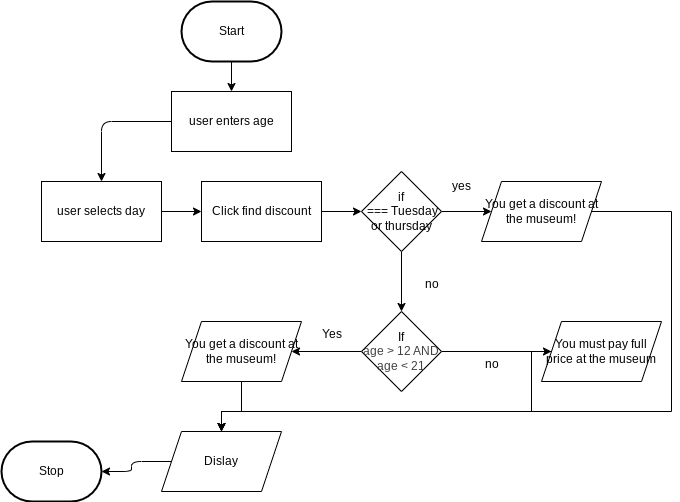

The diagram above was exported from draw.io. Its source (the exported page's mxGraphModel, read from the mxfile embedded in the PNG):
<mxGraphModel dx="766" dy="661" grid="1" gridSize="10" guides="1" tooltips="1" connect="1" arrows="1" fold="1" page="1" pageScale="1" pageWidth="850" pageHeight="1100" math="0" shadow="0">
  <root>
    <mxCell id="0" />
    <mxCell id="1" parent="0" />
    <mxCell id="7" value="" style="edgeStyle=none;html=1;" edge="1" parent="1" source="2" target="5">
      <mxGeometry relative="1" as="geometry" />
    </mxCell>
    <mxCell id="2" value="Start" style="strokeWidth=2;html=1;shape=mxgraph.flowchart.terminator;whiteSpace=wrap;" parent="1" vertex="1">
      <mxGeometry x="230" y="210" width="100" height="60" as="geometry" />
    </mxCell>
    <mxCell id="3" value="Stop" style="strokeWidth=2;html=1;shape=mxgraph.flowchart.terminator;whiteSpace=wrap;" parent="1" vertex="1">
      <mxGeometry x="50" y="650" width="100" height="60" as="geometry" />
    </mxCell>
    <mxCell id="8" value="" style="edgeStyle=orthogonalEdgeStyle;html=1;" edge="1" parent="1" source="5" target="6">
      <mxGeometry relative="1" as="geometry" />
    </mxCell>
    <mxCell id="5" value="user enters age" style="whiteSpace=wrap;html=1;" vertex="1" parent="1">
      <mxGeometry x="220" y="300" width="120" height="60" as="geometry" />
    </mxCell>
    <mxCell id="25" value="" style="edgeStyle=orthogonalEdgeStyle;html=1;" edge="1" parent="1" source="6" target="23">
      <mxGeometry relative="1" as="geometry" />
    </mxCell>
    <mxCell id="6" value="user selects day" style="whiteSpace=wrap;html=1;" vertex="1" parent="1">
      <mxGeometry x="90" y="390" width="120" height="60" as="geometry" />
    </mxCell>
    <mxCell id="13" value="" style="edgeStyle=none;html=1;" edge="1" parent="1" source="9" target="12">
      <mxGeometry relative="1" as="geometry" />
    </mxCell>
    <mxCell id="21" value="" style="edgeStyle=orthogonalEdgeStyle;html=1;" edge="1" parent="1" source="9" target="20">
      <mxGeometry relative="1" as="geometry" />
    </mxCell>
    <mxCell id="9" value="&lt;div&gt;if&lt;/div&gt;&amp;nbsp;=== Tuesday or thursday" style="rhombus;whiteSpace=wrap;html=1;" vertex="1" parent="1">
      <mxGeometry x="410" y="380" width="80" height="80" as="geometry" />
    </mxCell>
    <mxCell id="39" style="edgeStyle=orthogonalEdgeStyle;html=1;entryX=0.5;entryY=0;entryDx=0;entryDy=0;rounded=0;curved=0;" edge="1" parent="1" source="12" target="15">
      <mxGeometry relative="1" as="geometry">
        <Array as="points">
          <mxPoint x="720" y="420" />
          <mxPoint x="720" y="620" />
          <mxPoint x="270" y="620" />
        </Array>
      </mxGeometry>
    </mxCell>
    <mxCell id="12" value="You get a discount at the museum!" style="shape=parallelogram;perimeter=parallelogramPerimeter;whiteSpace=wrap;html=1;fixedSize=1;" vertex="1" parent="1">
      <mxGeometry x="530" y="390" width="120" height="60" as="geometry" />
    </mxCell>
    <mxCell id="14" value="yes" style="text;html=1;align=center;verticalAlign=middle;resizable=0;points=[];autosize=1;strokeColor=none;fillColor=none;" vertex="1" parent="1">
      <mxGeometry x="490" y="380" width="40" height="30" as="geometry" />
    </mxCell>
    <mxCell id="45" value="" style="edgeStyle=orthogonalEdgeStyle;html=1;" edge="1" parent="1" source="15" target="3">
      <mxGeometry relative="1" as="geometry" />
    </mxCell>
    <mxCell id="15" value="Dislay" style="shape=parallelogram;perimeter=parallelogramPerimeter;whiteSpace=wrap;html=1;fixedSize=1;" vertex="1" parent="1">
      <mxGeometry x="210" y="640" width="120" height="60" as="geometry" />
    </mxCell>
    <mxCell id="30" style="edgeStyle=orthogonalEdgeStyle;html=1;" edge="1" parent="1" source="20" target="29">
      <mxGeometry relative="1" as="geometry" />
    </mxCell>
    <mxCell id="46" value="" style="edgeStyle=orthogonalEdgeStyle;html=1;" edge="1" parent="1" source="20" target="32">
      <mxGeometry relative="1" as="geometry" />
    </mxCell>
    <mxCell id="20" value="&lt;div&gt;&lt;font color=&quot;#000000&quot;&gt;&lt;span style=&quot;font-size: 12px;&quot;&gt;If&lt;/span&gt;&lt;/font&gt;&lt;/div&gt;&lt;span style=&quot;color: rgb(63, 63, 63); background-color: transparent;&quot;&gt;age &amp;gt; 12 AND age &amp;lt; 21&lt;/span&gt;" style="rhombus;whiteSpace=wrap;html=1;" vertex="1" parent="1">
      <mxGeometry x="410" y="520" width="80" height="80" as="geometry" />
    </mxCell>
    <mxCell id="22" value="no" style="text;html=1;align=center;verticalAlign=middle;resizable=0;points=[];autosize=1;strokeColor=none;fillColor=none;" vertex="1" parent="1">
      <mxGeometry x="460" y="478" width="40" height="30" as="geometry" />
    </mxCell>
    <mxCell id="26" value="" style="edgeStyle=orthogonalEdgeStyle;html=1;" edge="1" parent="1" source="23" target="9">
      <mxGeometry relative="1" as="geometry" />
    </mxCell>
    <mxCell id="23" value="Click find discount" style="whiteSpace=wrap;html=1;" vertex="1" parent="1">
      <mxGeometry x="250" y="390" width="120" height="60" as="geometry" />
    </mxCell>
    <mxCell id="41" value="" style="edgeStyle=orthogonalEdgeStyle;html=1;rounded=0;curved=0;" edge="1" parent="1" source="29" target="15">
      <mxGeometry relative="1" as="geometry">
        <Array as="points">
          <mxPoint x="290" y="620" />
          <mxPoint x="270" y="620" />
        </Array>
      </mxGeometry>
    </mxCell>
    <mxCell id="29" value="&lt;span style=&quot;color: rgb(0, 0, 0);&quot;&gt;You get a discount at the museum!&lt;/span&gt;" style="shape=parallelogram;perimeter=parallelogramPerimeter;whiteSpace=wrap;html=1;fixedSize=1;" vertex="1" parent="1">
      <mxGeometry x="230" y="530" width="120" height="60" as="geometry" />
    </mxCell>
    <mxCell id="31" value="Yes" style="text;html=1;align=center;verticalAlign=middle;resizable=0;points=[];autosize=1;strokeColor=none;fillColor=none;" vertex="1" parent="1">
      <mxGeometry x="360" y="528" width="40" height="30" as="geometry" />
    </mxCell>
    <mxCell id="42" style="edgeStyle=orthogonalEdgeStyle;html=1;entryX=0.5;entryY=0;entryDx=0;entryDy=0;rounded=0;curved=0;" edge="1" parent="1" source="32" target="15">
      <mxGeometry relative="1" as="geometry">
        <Array as="points">
          <mxPoint x="580" y="620" />
          <mxPoint x="270" y="620" />
        </Array>
      </mxGeometry>
    </mxCell>
    <mxCell id="32" value="&lt;font color=&quot;#000000&quot;&gt;&lt;span style=&quot;font-size: 12px;&quot;&gt;You must pay full price at the museum&lt;/span&gt;&lt;/font&gt;" style="shape=parallelogram;perimeter=parallelogramPerimeter;whiteSpace=wrap;html=1;fixedSize=1;" vertex="1" parent="1">
      <mxGeometry x="590" y="530" width="120" height="60" as="geometry" />
    </mxCell>
    <mxCell id="47" value="no" style="text;html=1;align=center;verticalAlign=middle;resizable=0;points=[];autosize=1;strokeColor=none;fillColor=none;" vertex="1" parent="1">
      <mxGeometry x="520" y="558" width="40" height="30" as="geometry" />
    </mxCell>
  </root>
</mxGraphModel>